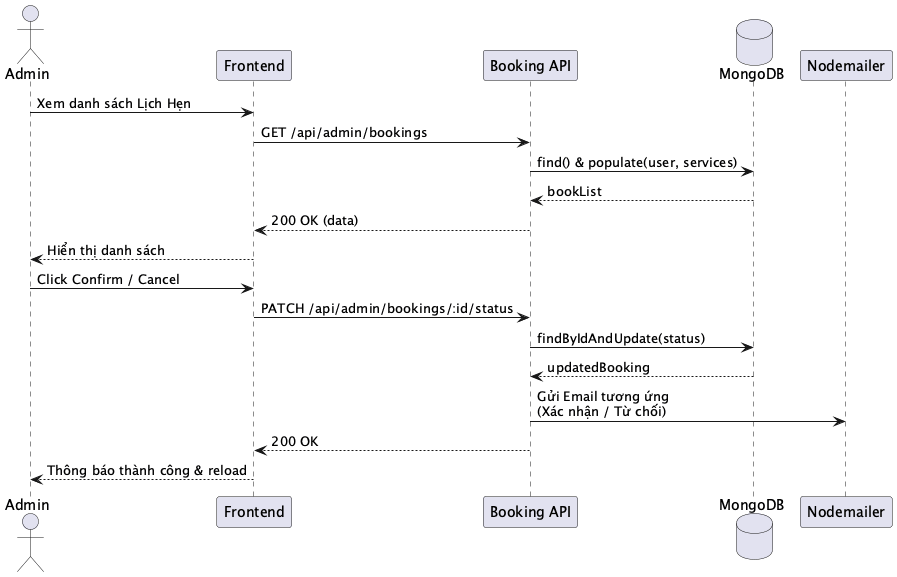

The diagram above was rendered by PlantUML. Its source (embedded in the PNG):
@startuml
actor "Admin" as A
participant "Frontend" as F
participant "Booking API" as API
database "MongoDB" as DB
participant "Nodemailer" as EM

A -> F: Xem danh sách Lịch Hẹn
F -> API: GET /api/admin/bookings
API -> DB: find() & populate(user, services)
DB --> API: bookList
API --> F: 200 OK (data)
F --> A: Hiển thị danh sách

A -> F: Click Confirm / Cancel
F -> API: PATCH /api/admin/bookings/:id/status
API -> DB: findByIdAndUpdate(status)
DB --> API: updatedBooking
API -> EM: Gửi Email tương ứng\n(Xác nhận / Từ chối)
API --> F: 200 OK
F --> A: Thông báo thành công & reload
@enduml